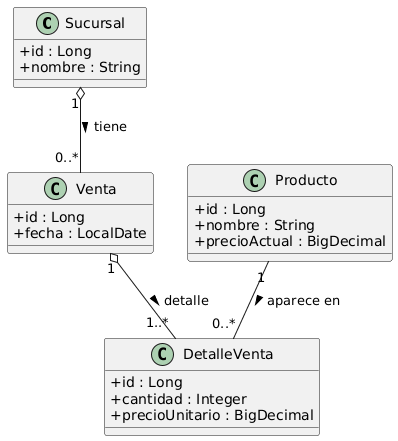

The diagram above was rendered by PlantUML. Its source (embedded in the PNG):
@startuml
skinparam classAttributeIconSize 0
skinparam shadowing false

class Sucursal {
  +id : Long
  +nombre : String
}

class Producto {
  +id : Long
  +nombre : String
  +precioActual : BigDecimal
}

class Venta {
  +id : Long
  +fecha : LocalDate
}

class DetalleVenta {
  +id : Long
  +cantidad : Integer
  +precioUnitario : BigDecimal
}

' Relaciones principales
Sucursal "1" o-- "0..*" Venta : tiene >
Venta "1" o-- "1..*" DetalleVenta : detalle >
Producto "1" -- "0..*" DetalleVenta : aparece en >
@enduml